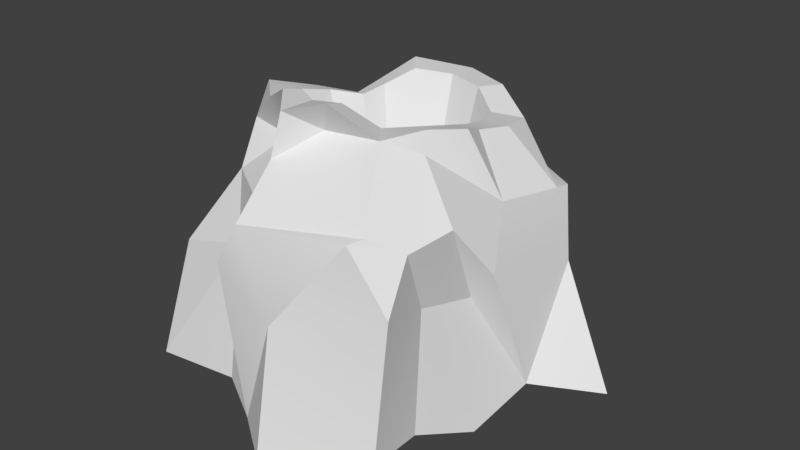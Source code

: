 # Source: ErruptorTwo.blend  (saved by Blender 2.77.0; exported with 4.5.12 LTS)
import bpy
from mathutils import Matrix  # noqa: F401  (used for matrix-valued properties, if any)

bpy.ops.wm.read_factory_settings(use_empty=True)
scene = bpy.context.scene
scene.name = 'Scene'

# ---- collections
col_collection_1 = bpy.data.collections.new('Collection 1'); scene.collection.children.link(col_collection_1)

# ---- world
world_world = bpy.data.worlds.new('World'); scene.world = world_world
world_world.color = (0.05088, 0.05088, 0.05088)
world_world.use_sun_shadow = False
world_world.sun_shadow_jitter_overblur = 0.0
world_world.cycles.sampling_method = 'MANUAL'

# ---- meshes
me_plane = bpy.data.meshes.new('Plane')
me_plane.from_pydata([(1.177, 1.2, -0.4401), (0.06196, 1.307, -0.0003337), (1.323, 0.939, -0.8737), (-0.3739, 0.8208, 0.1897), (1.423, 0.4929, -1.16), (-0.3381, 0.6345, 0.5487), (1.426, 0.1269, -1.153), (-0.1942, 0.4745, 1.101), (1.42, -0.2867, -1.382), (1.411, -1.083, -1.387), (1.344, -1.056, -0.6551), (-0.651, -0.4978, 0.7139), (1.382, -1.286, -0.2467), (-0.3398, -1.151, 0.767), (1.369, -1.576, 0.1527), (-0.7322, -0.7406, 0.08259), (-0.5329, -0.9784, -0.1824), (1.175, -1.306, 0.967), (-0.493, -0.5877, -0.2377), (1.236, -0.8273, 0.9138), (-0.4202, -0.4253, -0.5755), (1.411, -0.3544, 1.066), (-0.4249, -0.3249, -1.006), (1.214, 0.1246, 1.169), (-0.228, 0.07758, -1.071), (1.339, 0.5451, 1.601), (1.438, 0.9121, 0.7468), (-0.2226, 0.6486, -0.6103), (1.287, 1.544, 0.3536), (-0.3207, 0.9371, -0.4386), (1.315, 1.394, -0.04989), (-0.1892, -0.9421, -0.4058), (-0.317, -1.245, 0.7114), (-0.1239, 1.12, 0.3252), (0.303, 1.075, -0.08614), (-0.1249, 0.4, -0.9142), (0.1159, 0.6299, -0.7739), (-0.1504, -0.619, -0.8762), (-0.1016, -0.2519, -1.066), (-0.2127, -1.342, -0.1533), (-0.2635, -0.5969, 1.02), (-0.2015, -0.9436, 0.9386), (-0.1197, 0.906, 0.7133), (-0.1496, 0.6531, 1.077), (0.4489, 1.355, 0.002499), (0.3265, 1.112, -0.695), (0.4359, -0.2607, -1.365), (0.1176, -1.362, -0.3392), (0.3056, -0.7223, 0.8748), (0.3845, 0.5626, 1.183), (0.271, 0.1536, -1.038), (0.2482, -0.9377, -0.5976), (0.1533, -1.165, 0.9727), (0.191, -0.2349, 1.097), (0.4394, 1.287, 0.3701), (0.2896, 0.5378, -0.9427), (0.4563, -0.8621, -1.246), (0.4063, -1.395, 0.1504), (0.394, -0.2794, 0.9471), (0.486, 1.014, 0.7497), (-0.2501, 0.2675, -0.6351), (-0.6441, 1.049, -0.06501), (-0.6421, 0.9004, 0.3231), (-0.5206, 0.71, 0.6496), (-0.5774, 0.3925, 0.7328), (-0.6482, 0.06776, 0.7144), (-0.7354, -0.1402, 0.7807), (-0.7949, -0.4419, 0.6724), (-0.7725, -0.7267, 0.5351), (-0.9816, -0.8594, 0.2206), (-0.8849, -0.9536, -0.09387), (-0.894, -0.6777, -0.3482), (-0.6998, -0.4705, -0.6938), (-0.6747, -0.1871, -0.9994), (-0.5554, 0.1897, -0.8754), (-0.4774, 0.428, -0.6817), (-0.7125, 0.8218, -0.435), (-0.552, 0.5933, -0.6092), (-0.2334, -0.01083, 0.9874), (-0.6723, 0.7782, -0.04616), (-0.6579, 0.7136, 0.2397), (-0.5662, 0.5559, 0.4681), (-0.5963, 0.3254, 0.5666), (-0.6493, 0.0846, 0.5884), (-0.709, -0.1222, 0.5975), (-0.7511, -0.3466, 0.5271), (-0.7666, -0.5486, 0.3938), (-0.9152, -0.6652, 0.1733), (-0.8862, -0.6886, -0.06899), (-0.8638, -0.5432, -0.3011), (-0.6971, -0.3577, -0.5456), (-0.6513, -0.1271, -0.7181), (-0.5821, 0.1327, -0.6883), (-0.5424, 0.297, -0.5064), (-0.6883, 0.6655, -0.3092), (-0.5725, 0.5013, -0.4731), (0.201, 0.5385, -0.02169), (0.2106, 0.4952, 0.1705), (0.2222, 0.3891, 0.324), (0.2021, 0.2341, 0.3903), (0.1664, 0.07227, 0.4049), (0.1262, -0.06674, 0.4111), (0.09797, -0.2176, 0.3637), (0.08754, -0.3534, 0.2741), (0.06423, -0.4318, 0.1258), (0.08371, -0.4475, -0.03704), (0.09879, -0.3498, -0.1931), (0.1343, -0.2251, -0.3575), (0.1651, -0.07008, -0.4734), (0.2116, 0.1046, -0.4534), (0.2383, 0.2426, -0.3783), (0.1903, 0.4628, -0.1985), (0.218, 0.3524, -0.3088)], [], [(45, 0, 2), (46, 6, 8), (51, 12, 47), (48, 17, 19), (49, 23, 25), (50, 4, 6), (51, 9, 10), (44, 28, 30), (57, 17, 52), (58, 23, 53), (59, 28, 54), (55, 2, 4), (46, 9, 56), (57, 12, 14), (48, 21, 58), (49, 26, 59), (5, 43, 42), (66, 78, 65), (22, 37, 20), (3, 42, 33), (13, 15, 16, 39), (1, 33, 34), (20, 31, 18), (13, 41, 11), (16, 31, 39), (42, 49, 59), (41, 58, 40), (38, 56, 37), (36, 55, 35), (42, 54, 33), (32, 57, 52), (34, 54, 44), (37, 51, 31), (43, 53, 49), (41, 52, 48), (39, 51, 47), (38, 50, 46), (60, 75, 27), (29, 61, 1), (78, 7, 64, 65), (18, 70, 71), (15, 68, 69), (22, 72, 73), (3, 61, 62), (3, 63, 5), (7, 63, 64), (15, 70, 16), (11, 68, 13), (18, 72, 20), (22, 73, 24), (46, 50, 6), (51, 10, 12), (48, 52, 17), (49, 53, 23), (50, 55, 4), (51, 56, 9), (44, 54, 28), (57, 14, 17), (58, 21, 23), (59, 26, 28), (44, 30, 0), (55, 45, 2), (46, 8, 9), (57, 47, 12), (48, 19, 21), (49, 25, 26), (5, 7, 43), (11, 41, 40), (13, 39, 57, 32), (22, 38, 37), (60, 27, 36), (34, 44, 0, 45, 1), (3, 5, 42), (1, 3, 33), (20, 37, 31), (13, 32, 41), (16, 18, 31), (1, 45, 36, 27, 29), (42, 43, 49), (41, 48, 58), (39, 47, 57), (38, 46, 56), (36, 45, 55), (42, 59, 54), (40, 58, 53), (34, 33, 54), (37, 56, 51), (41, 32, 52), (39, 31, 51), (29, 76, 61), (78, 66, 67, 11), (18, 16, 70), (15, 13, 68), (22, 20, 72), (3, 1, 61), (3, 62, 63), (27, 75, 77), (7, 5, 63), (15, 69, 70), (11, 67, 68), (18, 71, 72), (24, 73, 74), (55, 50, 24, 35), (22, 24, 50, 38), (60, 24, 74), (35, 24, 60, 36), (77, 76, 29, 27), (75, 60, 74), (78, 11, 40, 53), (53, 43, 7, 78), (66, 65, 83, 84), (76, 77, 95, 94), (67, 66, 84, 85), (61, 76, 94, 79), (68, 67, 85, 86), (77, 75, 93, 95), (74, 73, 91, 92), (69, 68, 86, 87), (62, 61, 79, 80), (75, 74, 92, 93), (70, 69, 87, 88), (63, 62, 80, 81), (71, 70, 88, 89), (64, 63, 81, 82), (72, 71, 89, 90), (65, 64, 82, 83), (73, 72, 90, 91), (82, 81, 98, 99), (90, 89, 106, 107), (83, 82, 99, 100), (91, 90, 107, 108), (84, 83, 100, 101), (94, 95, 112, 111), (85, 84, 101, 102), (79, 94, 111, 96), (86, 85, 102, 103), (95, 93, 110, 112), (87, 86, 103, 104), (80, 79, 96, 97), (92, 91, 108, 109), (88, 87, 104, 105), (81, 80, 97, 98), (93, 92, 109, 110), (89, 88, 105, 106)])
me_plane.polygons.foreach_set('use_smooth', [True] * 144)
me_plane.use_remesh_preserve_volume = False
me_plane.use_remesh_preserve_attributes = False
me_plane.use_mirror_vertex_groups = False
me_plane.update()

# ---- objects
ob_lavaerruptor = bpy.data.objects.new('LavaErruptor', me_plane)

# ---- transforms, parenting, visibility, modifiers, constraints
ob_lavaerruptor.location = (0.0, 0.0, 0.0)
ob_lavaerruptor.rotation_euler = (0.0, 1.571, 0.0)
ob_lavaerruptor.lineart.crease_threshold = 0.0
_m = ob_lavaerruptor.modifiers.new('EdgeSplit', 'EDGE_SPLIT')
_m.split_angle = 0.2618

# ---- collection membership
col_collection_1.objects.link(ob_lavaerruptor)

# ---- scene / render settings (as saved in the file)
scene.frame_start = 1; scene.frame_end = 250; scene.frame_set(0)
scene.render.engine = 'BLENDER_EEVEE_NEXT'
scene.render.resolution_percentage = 50
scene.render.dither_intensity = 0.0
scene.cycles.use_denoising = False
scene.cycles.samples = 128
scene.cycles.sampling_pattern = 'TABULATED_SOBOL'
scene.cycles.light_sampling_threshold = 0.0
scene.cycles.use_adaptive_sampling = False
scene.cycles.use_light_tree = False
scene.cycles.blur_glossy = 0.0
scene.cycles.sample_clamp_indirect = 0.0
scene.view_settings.view_transform = 'Standard'
bpy.context.view_layer.update()

# ---- added for rendering (the .blend has no active camera and no usable light): camera, sun
cam_auto = bpy.data.cameras.new('AutoCamera')
cam_auto.lens = 50.0
cam_auto.sensor_width = 36.0
cam_auto.clip_end = 1000.0
ob_auto_camera = bpy.data.objects.new('AutoCamera', cam_auto)
scene.collection.objects.link(ob_auto_camera)
ob_auto_camera.location = (4.68824, -5.51351, 3.43685)
ob_auto_camera.rotation_euler = (1.09748, -7.21219e-08, 0.694738)
scene.camera = ob_auto_camera
light_auto_sun = bpy.data.lights.new('AutoSun', 'SUN')
light_auto_sun.energy = 3.0
light_auto_sun.angle = 0.0523599
ob_auto_sun = bpy.data.objects.new('AutoSun', light_auto_sun)
scene.collection.objects.link(ob_auto_sun)
ob_auto_sun.rotation_euler = (0.872665, 0.174533, 0.523599)
bpy.context.view_layer.update()
